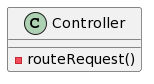

The diagram above was rendered by PlantUML. Its source (embedded in the PNG):
@startuml
class Controller
{
-routeRequest()
}
@enduml